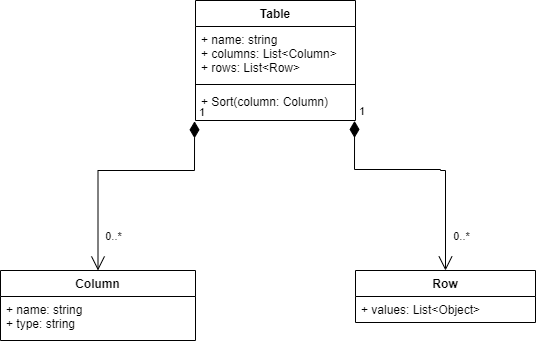

The diagram above was exported from draw.io. Its source (the exported page's mxGraphModel, read from the mxfile embedded in the PNG):
<mxGraphModel dx="1662" dy="798" grid="1" gridSize="10" guides="1" tooltips="1" connect="1" arrows="1" fold="1" page="1" pageScale="1" pageWidth="827" pageHeight="1169" math="0" shadow="0">
  <root>
    <mxCell id="0" />
    <mxCell id="1" parent="0" />
    <mxCell id="Ap5P7oJdFKQ3iQzGRH73-1" value="Table" style="swimlane;fontStyle=1;align=center;verticalAlign=top;childLayout=stackLayout;horizontal=1;startSize=26;horizontalStack=0;resizeParent=1;resizeParentMax=0;resizeLast=0;collapsible=1;marginBottom=0;" vertex="1" parent="1">
      <mxGeometry x="315" y="400" width="160" height="120" as="geometry" />
    </mxCell>
    <mxCell id="Ap5P7oJdFKQ3iQzGRH73-2" value="+ name: string&#10;+ columns: List&lt;Column&gt;&#10;+ rows: List&lt;Row&gt;" style="text;strokeColor=none;fillColor=none;align=left;verticalAlign=top;spacingLeft=4;spacingRight=4;overflow=hidden;rotatable=0;points=[[0,0.5],[1,0.5]];portConstraint=eastwest;" vertex="1" parent="Ap5P7oJdFKQ3iQzGRH73-1">
      <mxGeometry y="26" width="160" height="54" as="geometry" />
    </mxCell>
    <mxCell id="Ap5P7oJdFKQ3iQzGRH73-3" value="" style="line;strokeWidth=1;fillColor=none;align=left;verticalAlign=middle;spacingTop=-1;spacingLeft=3;spacingRight=3;rotatable=0;labelPosition=right;points=[];portConstraint=eastwest;strokeColor=inherit;" vertex="1" parent="Ap5P7oJdFKQ3iQzGRH73-1">
      <mxGeometry y="80" width="160" height="8" as="geometry" />
    </mxCell>
    <mxCell id="Ap5P7oJdFKQ3iQzGRH73-4" value="+ Sort(column: Column)" style="text;strokeColor=none;fillColor=none;align=left;verticalAlign=top;spacingLeft=4;spacingRight=4;overflow=hidden;rotatable=0;points=[[0,0.5],[1,0.5]];portConstraint=eastwest;" vertex="1" parent="Ap5P7oJdFKQ3iQzGRH73-1">
      <mxGeometry y="88" width="160" height="32" as="geometry" />
    </mxCell>
    <mxCell id="Ap5P7oJdFKQ3iQzGRH73-7" value="Row" style="swimlane;fontStyle=1;align=center;verticalAlign=top;childLayout=stackLayout;horizontal=1;startSize=26;horizontalStack=0;resizeParent=1;resizeParentMax=0;resizeLast=0;collapsible=1;marginBottom=0;" vertex="1" parent="1">
      <mxGeometry x="475" y="670" width="180" height="52" as="geometry" />
    </mxCell>
    <mxCell id="Ap5P7oJdFKQ3iQzGRH73-8" value="+ values: List&lt;Object&gt;" style="text;strokeColor=none;fillColor=none;align=left;verticalAlign=top;spacingLeft=4;spacingRight=4;overflow=hidden;rotatable=0;points=[[0,0.5],[1,0.5]];portConstraint=eastwest;" vertex="1" parent="Ap5P7oJdFKQ3iQzGRH73-7">
      <mxGeometry y="26" width="180" height="26" as="geometry" />
    </mxCell>
    <mxCell id="Ap5P7oJdFKQ3iQzGRH73-11" value="1" style="endArrow=open;html=1;endSize=12;startArrow=diamondThin;startSize=14;startFill=1;edgeStyle=orthogonalEdgeStyle;align=left;verticalAlign=bottom;rounded=0;entryX=0.5;entryY=0;entryDx=0;entryDy=0;exitX=0.994;exitY=1.013;exitDx=0;exitDy=0;exitPerimeter=0;" edge="1" parent="1" source="Ap5P7oJdFKQ3iQzGRH73-4" target="Ap5P7oJdFKQ3iQzGRH73-7">
      <mxGeometry x="-1" y="3" relative="1" as="geometry">
        <mxPoint x="450" y="590" as="sourcePoint" />
        <mxPoint x="569" y="631.01" as="targetPoint" />
        <Array as="points">
          <mxPoint x="560" y="569" />
          <mxPoint x="560" y="570" />
          <mxPoint x="565" y="570" />
        </Array>
      </mxGeometry>
    </mxCell>
    <mxCell id="Ap5P7oJdFKQ3iQzGRH73-12" value="0..*" style="edgeLabel;html=1;align=center;verticalAlign=middle;resizable=0;points=[];" vertex="1" connectable="0" parent="Ap5P7oJdFKQ3iQzGRH73-11">
      <mxGeometry x="0.79" y="-3" relative="1" as="geometry">
        <mxPoint x="18" y="-9" as="offset" />
      </mxGeometry>
    </mxCell>
    <mxCell id="Ap5P7oJdFKQ3iQzGRH73-13" value="1" style="endArrow=open;html=1;endSize=12;startArrow=diamondThin;startSize=14;startFill=1;edgeStyle=orthogonalEdgeStyle;align=left;verticalAlign=bottom;rounded=0;exitX=-0.006;exitY=1.025;exitDx=0;exitDy=0;exitPerimeter=0;entryX=0.5;entryY=0;entryDx=0;entryDy=0;" edge="1" parent="1" source="Ap5P7oJdFKQ3iQzGRH73-4">
      <mxGeometry x="-1" y="3" relative="1" as="geometry">
        <mxPoint x="200" y="400.00199999999995" as="sourcePoint" />
        <mxPoint x="217.5" y="670" as="targetPoint" />
        <Array as="points">
          <mxPoint x="314" y="570" />
          <mxPoint x="218" y="570" />
        </Array>
      </mxGeometry>
    </mxCell>
    <mxCell id="Ap5P7oJdFKQ3iQzGRH73-14" value="0..*" style="edgeLabel;html=1;align=center;verticalAlign=middle;resizable=0;points=[];" vertex="1" connectable="0" parent="Ap5P7oJdFKQ3iQzGRH73-13">
      <mxGeometry x="0.79" y="-3" relative="1" as="geometry">
        <mxPoint x="18" y="-9" as="offset" />
      </mxGeometry>
    </mxCell>
    <mxCell id="Ap5P7oJdFKQ3iQzGRH73-15" value="Column" style="swimlane;fontStyle=1;align=center;verticalAlign=top;childLayout=stackLayout;horizontal=1;startSize=26;horizontalStack=0;resizeParent=1;resizeParentMax=0;resizeLast=0;collapsible=1;marginBottom=0;" vertex="1" parent="1">
      <mxGeometry x="120" y="670" width="195" height="70" as="geometry" />
    </mxCell>
    <mxCell id="Ap5P7oJdFKQ3iQzGRH73-16" value="+ name: string&#10;+ type: string" style="text;strokeColor=none;fillColor=none;align=left;verticalAlign=top;spacingLeft=4;spacingRight=4;overflow=hidden;rotatable=0;points=[[0,0.5],[1,0.5]];portConstraint=eastwest;" vertex="1" parent="Ap5P7oJdFKQ3iQzGRH73-15">
      <mxGeometry y="26" width="195" height="44" as="geometry" />
    </mxCell>
  </root>
</mxGraphModel>